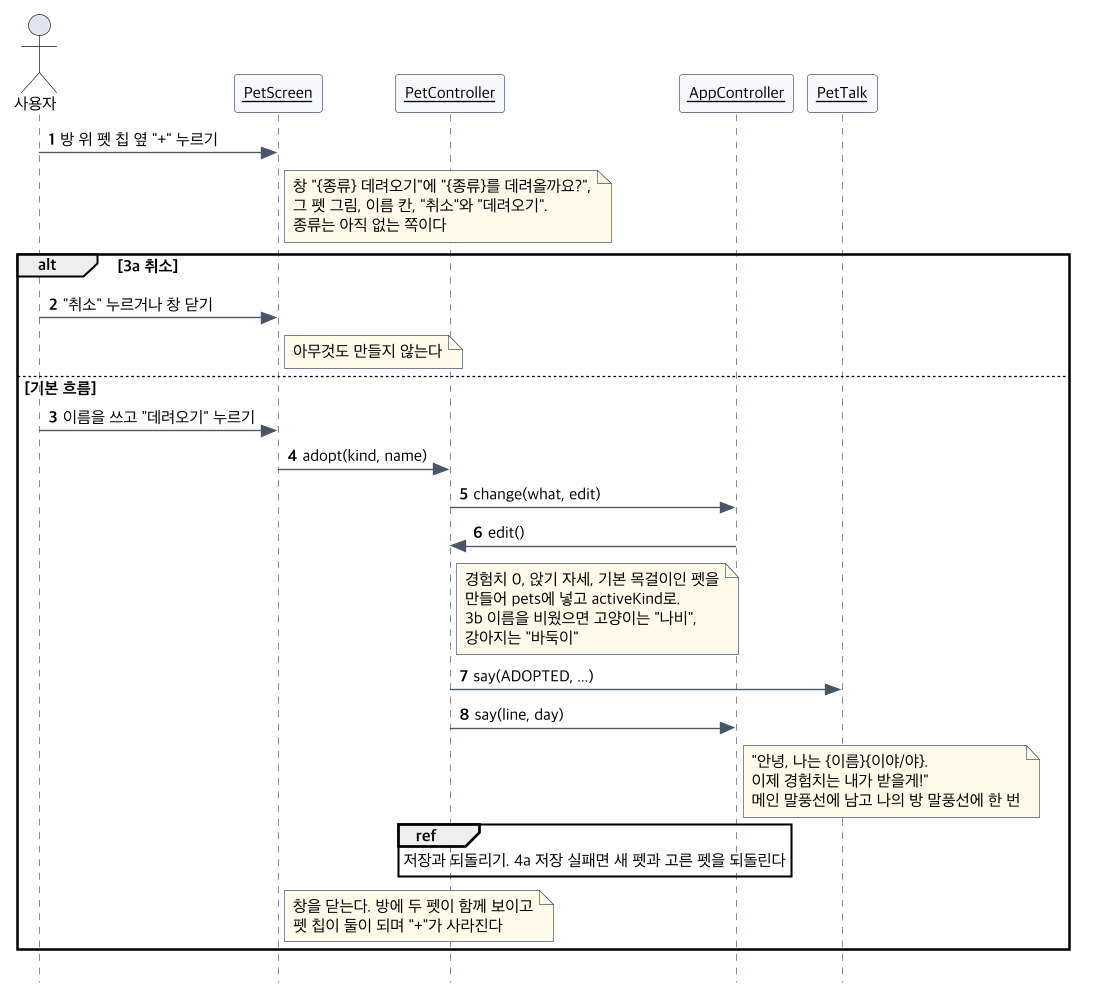

The diagram above was rendered by PlantUML. Its source (embedded in the PNG):
@startuml seq-uc20
!include seq-common.iuml
actor 사용자
$obj(PetScreen)
$obj(PetController)
$obj(AppController)
$obj(PetTalk)
사용자 -> PetScreen : 방 위 펫 칩 옆 "+" 누르기
note right of PetScreen : 창 "{종류} 데려오기"에 "{종류}를 데려올까요?",\n그 펫 그림, 이름 칸, "취소"와 "데려오기".\n종류는 아직 없는 쪽이다
alt 3a 취소
  사용자 -> PetScreen : "취소" 누르거나 창 닫기
  note right of PetScreen : 아무것도 만들지 않는다
else 기본 흐름
  사용자 -> PetScreen : 이름을 쓰고 "데려오기" 누르기
  PetScreen -> PetController : adopt(kind, name)
  PetController -> AppController : change(what, edit)
  AppController -> PetController : edit()
  note right of PetController : 경험치 0, 앉기 자세, 기본 목걸이인 펫을\n만들어 pets에 넣고 activeKind로.\n3b 이름을 비웠으면 고양이는 "나비",\n강아지는 "바둑이"
  PetController -> PetTalk : say(ADOPTED, ...)
  PetController -> AppController : say(line, day)
  note right of AppController : "안녕, 나는 {이름}{이야/야}.\n이제 경험치는 내가 받을게!"\n메인 말풍선에 남고 나의 방 말풍선에 한 번
  ref over PetController, AppController : 저장과 되돌리기. 4a 저장 실패면 새 펫과 고른 펫을 되돌린다
  note right of PetScreen : 창을 닫는다. 방에 두 펫이 함께 보이고\n펫 칩이 둘이 되며 "+"가 사라진다
end
@enduml